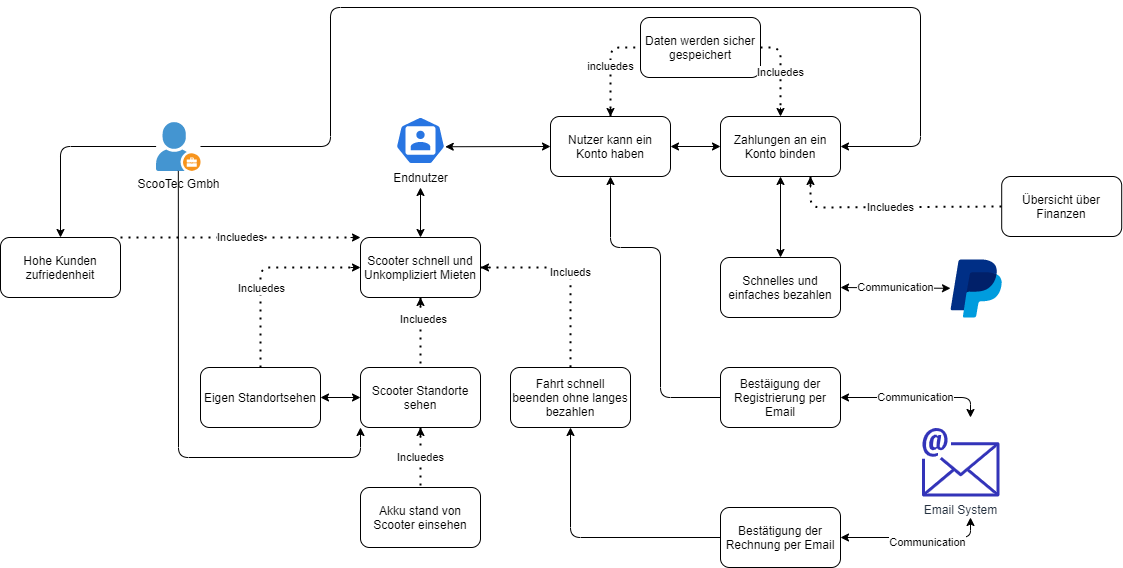

The diagram above was exported from draw.io. Its source (the exported page's mxGraphModel, read from the mxfile embedded in the PNG):
<mxGraphModel dx="2019" dy="607" grid="1" gridSize="10" guides="1" tooltips="1" connect="1" arrows="1" fold="1" page="1" pageScale="1" pageWidth="980" pageHeight="1390" math="0" shadow="0">
  <root>
    <mxCell id="e1vdK2RYZMYPIhqgn8HJ-0" />
    <mxCell id="e1vdK2RYZMYPIhqgn8HJ-1" parent="e1vdK2RYZMYPIhqgn8HJ-0" />
    <mxCell id="e1vdK2RYZMYPIhqgn8HJ-2" value="" style="html=1;dashed=0;whitespace=wrap;fillColor=#2875E2;strokeColor=#ffffff;points=[[0.005,0.63,0],[0.1,0.2,0],[0.9,0.2,0],[0.5,0,0],[0.995,0.63,0],[0.72,0.99,0],[0.5,1,0],[0.28,0.99,0]];shape=mxgraph.kubernetes.icon;prIcon=user" parent="e1vdK2RYZMYPIhqgn8HJ-1" vertex="1">
      <mxGeometry x="165" y="189" width="50" height="48" as="geometry" />
    </mxCell>
    <mxCell id="e1vdK2RYZMYPIhqgn8HJ-3" value="Endnutzer" style="text;html=1;align=center;verticalAlign=middle;resizable=0;points=[];autosize=1;" parent="e1vdK2RYZMYPIhqgn8HJ-1" vertex="1">
      <mxGeometry x="155" y="240" width="70" height="20" as="geometry" />
    </mxCell>
    <mxCell id="e1vdK2RYZMYPIhqgn8HJ-13" value="&lt;span&gt;Nutzer kann ein Konto haben&lt;/span&gt;" style="rounded=1;whiteSpace=wrap;html=1;strokeColor=#000000;fillColor=none;" parent="e1vdK2RYZMYPIhqgn8HJ-1" vertex="1">
      <mxGeometry x="320" y="189" width="120" height="60" as="geometry" />
    </mxCell>
    <mxCell id="e1vdK2RYZMYPIhqgn8HJ-14" value="&lt;span style=&quot;font-family: &amp;#34;helvetica&amp;#34;&quot;&gt;Daten werden sicher gespeichert&lt;br&gt;&lt;/span&gt;" style="rounded=1;whiteSpace=wrap;html=1;strokeColor=#000000;fillColor=none;" parent="e1vdK2RYZMYPIhqgn8HJ-1" vertex="1">
      <mxGeometry x="410" y="90" width="120" height="60" as="geometry" />
    </mxCell>
    <mxCell id="e1vdK2RYZMYPIhqgn8HJ-15" value="&lt;span style=&quot;text-align: left&quot;&gt;Zahlungen an ein Konto binden&lt;/span&gt;" style="rounded=1;whiteSpace=wrap;html=1;strokeColor=#000000;fillColor=none;" parent="e1vdK2RYZMYPIhqgn8HJ-1" vertex="1">
      <mxGeometry x="490" y="189" width="120" height="60" as="geometry" />
    </mxCell>
    <mxCell id="e1vdK2RYZMYPIhqgn8HJ-23" value="&lt;span style=&quot;text-align: left&quot;&gt;Schnelles und einfaches bezahlen&lt;/span&gt;" style="rounded=1;whiteSpace=wrap;html=1;strokeColor=#000000;fillColor=none;" parent="e1vdK2RYZMYPIhqgn8HJ-1" vertex="1">
      <mxGeometry x="490" y="330" width="120" height="60" as="geometry" />
    </mxCell>
    <mxCell id="e1vdK2RYZMYPIhqgn8HJ-24" value="&lt;span&gt;Scooter Standorte sehen&lt;/span&gt;" style="rounded=1;whiteSpace=wrap;html=1;strokeColor=#000000;fillColor=none;" parent="e1vdK2RYZMYPIhqgn8HJ-1" vertex="1">
      <mxGeometry x="130" y="440" width="120" height="60" as="geometry" />
    </mxCell>
    <mxCell id="e1vdK2RYZMYPIhqgn8HJ-25" value="&lt;span style=&quot;text-align: left&quot;&gt;Eigen Standortsehen&lt;/span&gt;" style="rounded=1;whiteSpace=wrap;html=1;strokeColor=#000000;fillColor=none;" parent="e1vdK2RYZMYPIhqgn8HJ-1" vertex="1">
      <mxGeometry x="-30" y="440" width="120" height="60" as="geometry" />
    </mxCell>
    <mxCell id="e1vdK2RYZMYPIhqgn8HJ-26" style="edgeStyle=orthogonalEdgeStyle;rounded=0;orthogonalLoop=1;jettySize=auto;html=1;exitX=0.5;exitY=1;exitDx=0;exitDy=0;strokeColor=#000000;" parent="e1vdK2RYZMYPIhqgn8HJ-1" source="e1vdK2RYZMYPIhqgn8HJ-25" target="e1vdK2RYZMYPIhqgn8HJ-25" edge="1">
      <mxGeometry relative="1" as="geometry" />
    </mxCell>
    <mxCell id="e1vdK2RYZMYPIhqgn8HJ-27" value="Akku stand von Scooter einsehen" style="rounded=1;whiteSpace=wrap;html=1;strokeColor=#000000;fillColor=none;" parent="e1vdK2RYZMYPIhqgn8HJ-1" vertex="1">
      <mxGeometry x="130" y="560" width="120" height="60" as="geometry" />
    </mxCell>
    <mxCell id="e1vdK2RYZMYPIhqgn8HJ-28" value="" style="dashed=0;outlineConnect=0;html=1;align=center;labelPosition=center;verticalLabelPosition=bottom;verticalAlign=top;shape=mxgraph.weblogos.paypal;strokeColor=#000000;fillColor=none;" parent="e1vdK2RYZMYPIhqgn8HJ-1" vertex="1">
      <mxGeometry x="720" y="332" width="51.2" height="58" as="geometry" />
    </mxCell>
    <mxCell id="e1vdK2RYZMYPIhqgn8HJ-29" value="Email System" style="outlineConnect=0;fontColor=#232F3E;gradientColor=none;fillColor=#3334B9;strokeColor=none;dashed=0;verticalLabelPosition=bottom;verticalAlign=top;align=center;html=1;fontSize=12;fontStyle=0;aspect=fixed;pointerEvents=1;shape=mxgraph.aws4.email;" parent="e1vdK2RYZMYPIhqgn8HJ-1" vertex="1">
      <mxGeometry x="691.2" y="500" width="78" height="69" as="geometry" />
    </mxCell>
    <mxCell id="e1vdK2RYZMYPIhqgn8HJ-30" value="Scooter schnell und Unkompliziert Mieten" style="rounded=1;whiteSpace=wrap;html=1;strokeColor=#000000;fillColor=none;" parent="e1vdK2RYZMYPIhqgn8HJ-1" vertex="1">
      <mxGeometry x="130" y="310" width="120" height="60" as="geometry" />
    </mxCell>
    <mxCell id="e1vdK2RYZMYPIhqgn8HJ-32" value="" style="endArrow=none;dashed=1;html=1;dashPattern=1 3;strokeWidth=2;exitX=0.5;exitY=1;exitDx=0;exitDy=0;entryX=0.5;entryY=0;entryDx=0;entryDy=0;" parent="e1vdK2RYZMYPIhqgn8HJ-1" source="e1vdK2RYZMYPIhqgn8HJ-30" target="e1vdK2RYZMYPIhqgn8HJ-24" edge="1">
      <mxGeometry width="50" height="50" relative="1" as="geometry">
        <mxPoint x="450" y="400" as="sourcePoint" />
        <mxPoint x="500" y="350" as="targetPoint" />
      </mxGeometry>
    </mxCell>
    <mxCell id="e1vdK2RYZMYPIhqgn8HJ-33" value="Incluedes" style="edgeLabel;html=1;align=center;verticalAlign=middle;resizable=0;points=[];" parent="e1vdK2RYZMYPIhqgn8HJ-32" vertex="1" connectable="0">
      <mxGeometry x="-0.3943" y="2" relative="1" as="geometry">
        <mxPoint as="offset" />
      </mxGeometry>
    </mxCell>
    <mxCell id="e1vdK2RYZMYPIhqgn8HJ-35" value="" style="endArrow=none;dashed=1;html=1;dashPattern=1 3;strokeWidth=2;entryX=0;entryY=0.5;entryDx=0;entryDy=0;exitX=0.5;exitY=0;exitDx=0;exitDy=0;" parent="e1vdK2RYZMYPIhqgn8HJ-1" source="e1vdK2RYZMYPIhqgn8HJ-25" target="e1vdK2RYZMYPIhqgn8HJ-30" edge="1">
      <mxGeometry width="50" height="50" relative="1" as="geometry">
        <mxPoint x="450" y="400" as="sourcePoint" />
        <mxPoint x="500" y="350" as="targetPoint" />
        <Array as="points">
          <mxPoint x="30" y="340" />
        </Array>
      </mxGeometry>
    </mxCell>
    <mxCell id="e1vdK2RYZMYPIhqgn8HJ-36" value="Incluedes" style="edgeLabel;html=1;align=center;verticalAlign=middle;resizable=0;points=[];" parent="e1vdK2RYZMYPIhqgn8HJ-35" vertex="1" connectable="0">
      <mxGeometry x="-0.202" relative="1" as="geometry">
        <mxPoint as="offset" />
      </mxGeometry>
    </mxCell>
    <mxCell id="e1vdK2RYZMYPIhqgn8HJ-38" value="" style="endArrow=classic;startArrow=classic;html=1;strokeColor=#000000;exitX=0.5;exitY=0;exitDx=0;exitDy=0;" parent="e1vdK2RYZMYPIhqgn8HJ-1" source="e1vdK2RYZMYPIhqgn8HJ-30" target="e1vdK2RYZMYPIhqgn8HJ-3" edge="1">
      <mxGeometry width="50" height="50" relative="1" as="geometry">
        <mxPoint x="390" y="430" as="sourcePoint" />
        <mxPoint x="440" y="380" as="targetPoint" />
      </mxGeometry>
    </mxCell>
    <mxCell id="e1vdK2RYZMYPIhqgn8HJ-39" value="" style="endArrow=classic;startArrow=classic;html=1;strokeColor=#000000;exitX=0.995;exitY=0.63;exitDx=0;exitDy=0;exitPerimeter=0;entryX=0;entryY=0.5;entryDx=0;entryDy=0;" parent="e1vdK2RYZMYPIhqgn8HJ-1" source="e1vdK2RYZMYPIhqgn8HJ-2" target="e1vdK2RYZMYPIhqgn8HJ-13" edge="1">
      <mxGeometry width="50" height="50" relative="1" as="geometry">
        <mxPoint x="390" y="430" as="sourcePoint" />
        <mxPoint x="440" y="380" as="targetPoint" />
      </mxGeometry>
    </mxCell>
    <mxCell id="e1vdK2RYZMYPIhqgn8HJ-40" value="Bestäigung der Registrierung per Email" style="rounded=1;whiteSpace=wrap;html=1;strokeColor=#000000;fillColor=none;" parent="e1vdK2RYZMYPIhqgn8HJ-1" vertex="1">
      <mxGeometry x="490" y="440" width="120" height="60" as="geometry" />
    </mxCell>
    <mxCell id="e1vdK2RYZMYPIhqgn8HJ-41" value="" style="endArrow=classic;startArrow=classic;html=1;strokeColor=#000000;entryX=1;entryY=0.5;entryDx=0;entryDy=0;" parent="e1vdK2RYZMYPIhqgn8HJ-1" target="e1vdK2RYZMYPIhqgn8HJ-54" edge="1">
      <mxGeometry width="50" height="50" relative="1" as="geometry">
        <mxPoint x="740" y="590" as="sourcePoint" />
        <mxPoint x="270" y="740" as="targetPoint" />
        <Array as="points">
          <mxPoint x="740" y="610" />
        </Array>
      </mxGeometry>
    </mxCell>
    <mxCell id="e1vdK2RYZMYPIhqgn8HJ-42" value="Communication" style="edgeLabel;html=1;align=center;verticalAlign=middle;resizable=0;points=[];" parent="e1vdK2RYZMYPIhqgn8HJ-41" vertex="1" connectable="0">
      <mxGeometry x="-0.1493" y="4" relative="1" as="geometry">
        <mxPoint as="offset" />
      </mxGeometry>
    </mxCell>
    <mxCell id="e1vdK2RYZMYPIhqgn8HJ-43" value="Communication" style="endArrow=classic;startArrow=classic;html=1;strokeColor=#000000;entryX=1;entryY=0.5;entryDx=0;entryDy=0;" parent="e1vdK2RYZMYPIhqgn8HJ-1" edge="1">
      <mxGeometry width="50" height="50" relative="1" as="geometry">
        <mxPoint x="740" y="490" as="sourcePoint" />
        <mxPoint x="610" y="470" as="targetPoint" />
        <Array as="points">
          <mxPoint x="740" y="470" />
        </Array>
      </mxGeometry>
    </mxCell>
    <mxCell id="e1vdK2RYZMYPIhqgn8HJ-44" value="Communication" style="endArrow=classic;startArrow=classic;html=1;strokeColor=#000000;exitX=1;exitY=0.5;exitDx=0;exitDy=0;" parent="e1vdK2RYZMYPIhqgn8HJ-1" source="e1vdK2RYZMYPIhqgn8HJ-23" target="e1vdK2RYZMYPIhqgn8HJ-28" edge="1">
      <mxGeometry width="50" height="50" relative="1" as="geometry">
        <mxPoint x="350" y="202" as="sourcePoint" />
        <mxPoint x="400" y="152" as="targetPoint" />
      </mxGeometry>
    </mxCell>
    <mxCell id="e1vdK2RYZMYPIhqgn8HJ-45" value="Incluedes" style="endArrow=none;dashed=1;html=1;dashPattern=1 3;strokeWidth=2;exitX=0.5;exitY=1;exitDx=0;exitDy=0;entryX=0.5;entryY=0;entryDx=0;entryDy=0;" parent="e1vdK2RYZMYPIhqgn8HJ-1" source="e1vdK2RYZMYPIhqgn8HJ-24" target="e1vdK2RYZMYPIhqgn8HJ-27" edge="1">
      <mxGeometry width="50" height="50" relative="1" as="geometry">
        <mxPoint x="390" y="490" as="sourcePoint" />
        <mxPoint x="440" y="440" as="targetPoint" />
      </mxGeometry>
    </mxCell>
    <mxCell id="e1vdK2RYZMYPIhqgn8HJ-48" value="" style="endArrow=classic;startArrow=classic;html=1;strokeColor=#000000;entryX=1;entryY=0.5;entryDx=0;entryDy=0;exitX=0;exitY=0.5;exitDx=0;exitDy=0;" parent="e1vdK2RYZMYPIhqgn8HJ-1" source="e1vdK2RYZMYPIhqgn8HJ-24" target="e1vdK2RYZMYPIhqgn8HJ-25" edge="1">
      <mxGeometry width="50" height="50" relative="1" as="geometry">
        <mxPoint x="390" y="410" as="sourcePoint" />
        <mxPoint x="440" y="360" as="targetPoint" />
      </mxGeometry>
    </mxCell>
    <mxCell id="e1vdK2RYZMYPIhqgn8HJ-49" value="" style="endArrow=classic;startArrow=classic;html=1;strokeColor=#000000;exitX=1;exitY=0.5;exitDx=0;exitDy=0;entryX=0;entryY=0.5;entryDx=0;entryDy=0;" parent="e1vdK2RYZMYPIhqgn8HJ-1" source="e1vdK2RYZMYPIhqgn8HJ-13" target="e1vdK2RYZMYPIhqgn8HJ-15" edge="1">
      <mxGeometry width="50" height="50" relative="1" as="geometry">
        <mxPoint x="390" y="420" as="sourcePoint" />
        <mxPoint x="440" y="370" as="targetPoint" />
      </mxGeometry>
    </mxCell>
    <mxCell id="e1vdK2RYZMYPIhqgn8HJ-50" value="incluedes" style="endArrow=none;dashed=1;html=1;dashPattern=1 3;strokeWidth=2;entryX=0;entryY=0.5;entryDx=0;entryDy=0;exitX=0.5;exitY=0;exitDx=0;exitDy=0;" parent="e1vdK2RYZMYPIhqgn8HJ-1" source="e1vdK2RYZMYPIhqgn8HJ-13" target="e1vdK2RYZMYPIhqgn8HJ-14" edge="1">
      <mxGeometry width="50" height="50" relative="1" as="geometry">
        <mxPoint x="390" y="300" as="sourcePoint" />
        <mxPoint x="440" y="250" as="targetPoint" />
        <Array as="points">
          <mxPoint x="380" y="120" />
        </Array>
      </mxGeometry>
    </mxCell>
    <mxCell id="e1vdK2RYZMYPIhqgn8HJ-51" value="Incluedes" style="endArrow=none;dashed=1;html=1;dashPattern=1 3;strokeWidth=2;exitX=1;exitY=0.5;exitDx=0;exitDy=0;entryX=0.5;entryY=0;entryDx=0;entryDy=0;" parent="e1vdK2RYZMYPIhqgn8HJ-1" source="e1vdK2RYZMYPIhqgn8HJ-14" target="e1vdK2RYZMYPIhqgn8HJ-15" edge="1">
      <mxGeometry width="50" height="50" relative="1" as="geometry">
        <mxPoint x="390" y="300" as="sourcePoint" />
        <mxPoint x="440" y="250" as="targetPoint" />
        <Array as="points">
          <mxPoint x="550" y="120" />
        </Array>
      </mxGeometry>
    </mxCell>
    <mxCell id="e1vdK2RYZMYPIhqgn8HJ-52" value="" style="endArrow=classic;startArrow=classic;html=1;strokeColor=#000000;entryX=0.5;entryY=1;entryDx=0;entryDy=0;exitX=0.5;exitY=0;exitDx=0;exitDy=0;" parent="e1vdK2RYZMYPIhqgn8HJ-1" source="e1vdK2RYZMYPIhqgn8HJ-23" target="e1vdK2RYZMYPIhqgn8HJ-15" edge="1">
      <mxGeometry width="50" height="50" relative="1" as="geometry">
        <mxPoint x="410" y="340" as="sourcePoint" />
        <mxPoint x="460" y="290" as="targetPoint" />
      </mxGeometry>
    </mxCell>
    <mxCell id="e1vdK2RYZMYPIhqgn8HJ-54" value="&lt;span style=&quot;font-family: &amp;#34;helvetica&amp;#34; ; text-align: left&quot;&gt;Bestätigung der Rechnung per Email&lt;br&gt;&lt;/span&gt;" style="rounded=1;whiteSpace=wrap;html=1;strokeColor=#000000;fillColor=none;" parent="e1vdK2RYZMYPIhqgn8HJ-1" vertex="1">
      <mxGeometry x="490" y="580" width="120" height="60" as="geometry" />
    </mxCell>
    <mxCell id="e1vdK2RYZMYPIhqgn8HJ-55" value="Fahrt schnell&lt;br&gt;beenden ohne langes&lt;br&gt;bezahlen" style="rounded=1;whiteSpace=wrap;html=1;strokeColor=#000000;fillColor=none;" parent="e1vdK2RYZMYPIhqgn8HJ-1" vertex="1">
      <mxGeometry x="280" y="440" width="120" height="60" as="geometry" />
    </mxCell>
    <mxCell id="e1vdK2RYZMYPIhqgn8HJ-57" value="Inclueds" style="endArrow=none;dashed=1;html=1;dashPattern=1 3;strokeWidth=2;exitX=1;exitY=0.5;exitDx=0;exitDy=0;entryX=0.5;entryY=0;entryDx=0;entryDy=0;" parent="e1vdK2RYZMYPIhqgn8HJ-1" source="e1vdK2RYZMYPIhqgn8HJ-30" target="e1vdK2RYZMYPIhqgn8HJ-55" edge="1">
      <mxGeometry width="50" height="50" relative="1" as="geometry">
        <mxPoint x="390" y="490" as="sourcePoint" />
        <mxPoint x="440" y="440" as="targetPoint" />
        <Array as="points">
          <mxPoint x="340" y="340" />
        </Array>
      </mxGeometry>
    </mxCell>
    <mxCell id="e1vdK2RYZMYPIhqgn8HJ-59" value="" style="endArrow=classic;html=1;strokeColor=#000000;entryX=1;entryY=0.5;entryDx=0;entryDy=0;" parent="e1vdK2RYZMYPIhqgn8HJ-1" target="e1vdK2RYZMYPIhqgn8HJ-30" edge="1">
      <mxGeometry width="50" height="50" relative="1" as="geometry">
        <mxPoint x="260" y="340" as="sourcePoint" />
        <mxPoint x="340" y="370" as="targetPoint" />
      </mxGeometry>
    </mxCell>
    <mxCell id="e1vdK2RYZMYPIhqgn8HJ-60" value="" style="endArrow=classic;html=1;strokeColor=#000000;entryX=0;entryY=0.5;entryDx=0;entryDy=0;" parent="e1vdK2RYZMYPIhqgn8HJ-1" target="e1vdK2RYZMYPIhqgn8HJ-30" edge="1">
      <mxGeometry width="50" height="50" relative="1" as="geometry">
        <mxPoint x="120" y="340" as="sourcePoint" />
        <mxPoint x="340" y="370" as="targetPoint" />
      </mxGeometry>
    </mxCell>
    <mxCell id="e1vdK2RYZMYPIhqgn8HJ-61" value="" style="endArrow=classic;html=1;strokeColor=#000000;entryX=0.5;entryY=1;entryDx=0;entryDy=0;" parent="e1vdK2RYZMYPIhqgn8HJ-1" target="e1vdK2RYZMYPIhqgn8HJ-30" edge="1">
      <mxGeometry width="50" height="50" relative="1" as="geometry">
        <mxPoint x="190" y="380" as="sourcePoint" />
        <mxPoint x="340" y="370" as="targetPoint" />
      </mxGeometry>
    </mxCell>
    <mxCell id="e1vdK2RYZMYPIhqgn8HJ-62" value="" style="endArrow=classic;html=1;strokeColor=#000000;entryX=0.5;entryY=1;entryDx=0;entryDy=0;" parent="e1vdK2RYZMYPIhqgn8HJ-1" target="e1vdK2RYZMYPIhqgn8HJ-24" edge="1">
      <mxGeometry width="50" height="50" relative="1" as="geometry">
        <mxPoint x="190" y="510" as="sourcePoint" />
        <mxPoint x="340" y="450" as="targetPoint" />
      </mxGeometry>
    </mxCell>
    <mxCell id="e1vdK2RYZMYPIhqgn8HJ-63" value="" style="endArrow=classic;html=1;strokeColor=#000000;entryX=0.5;entryY=0;entryDx=0;entryDy=0;" parent="e1vdK2RYZMYPIhqgn8HJ-1" target="e1vdK2RYZMYPIhqgn8HJ-13" edge="1">
      <mxGeometry width="50" height="50" relative="1" as="geometry">
        <mxPoint x="380" y="180" as="sourcePoint" />
        <mxPoint x="560" y="230" as="targetPoint" />
      </mxGeometry>
    </mxCell>
    <mxCell id="e1vdK2RYZMYPIhqgn8HJ-64" value="" style="endArrow=classic;html=1;strokeColor=#000000;entryX=0.5;entryY=0;entryDx=0;entryDy=0;" parent="e1vdK2RYZMYPIhqgn8HJ-1" target="e1vdK2RYZMYPIhqgn8HJ-15" edge="1">
      <mxGeometry width="50" height="50" relative="1" as="geometry">
        <mxPoint x="550" y="180" as="sourcePoint" />
        <mxPoint x="560" y="230" as="targetPoint" />
      </mxGeometry>
    </mxCell>
    <mxCell id="e1vdK2RYZMYPIhqgn8HJ-65" value="" style="endArrow=classic;html=1;strokeColor=#000000;exitX=0;exitY=0.5;exitDx=0;exitDy=0;entryX=0.5;entryY=1;entryDx=0;entryDy=0;" parent="e1vdK2RYZMYPIhqgn8HJ-1" source="e1vdK2RYZMYPIhqgn8HJ-54" target="e1vdK2RYZMYPIhqgn8HJ-55" edge="1">
      <mxGeometry width="50" height="50" relative="1" as="geometry">
        <mxPoint x="360" y="550" as="sourcePoint" />
        <mxPoint x="410" y="500" as="targetPoint" />
        <Array as="points">
          <mxPoint x="340" y="610" />
        </Array>
      </mxGeometry>
    </mxCell>
    <mxCell id="e1vdK2RYZMYPIhqgn8HJ-66" value="" style="endArrow=classic;html=1;strokeColor=#000000;entryX=0.5;entryY=1;entryDx=0;entryDy=0;exitX=0;exitY=0.5;exitDx=0;exitDy=0;" parent="e1vdK2RYZMYPIhqgn8HJ-1" source="e1vdK2RYZMYPIhqgn8HJ-40" target="e1vdK2RYZMYPIhqgn8HJ-13" edge="1">
      <mxGeometry width="50" height="50" relative="1" as="geometry">
        <mxPoint x="360" y="440" as="sourcePoint" />
        <mxPoint x="380" y="280" as="targetPoint" />
        <Array as="points">
          <mxPoint x="430" y="470" />
          <mxPoint x="430" y="320" />
          <mxPoint x="380" y="320" />
        </Array>
      </mxGeometry>
    </mxCell>
    <mxCell id="e1vdK2RYZMYPIhqgn8HJ-67" value="ScooTec Gmbh" style="shadow=0;dashed=0;html=1;strokeColor=none;fillColor=#4495D1;labelPosition=center;verticalLabelPosition=bottom;verticalAlign=top;align=center;outlineConnect=0;shape=mxgraph.veeam.company_owner;" parent="e1vdK2RYZMYPIhqgn8HJ-1" vertex="1">
      <mxGeometry x="-74.39999999999998" y="194.6" width="44.4" height="48.8" as="geometry" />
    </mxCell>
    <mxCell id="e1vdK2RYZMYPIhqgn8HJ-68" value="Hohe Kunden zufriedenheit" style="rounded=1;whiteSpace=wrap;html=1;strokeColor=#000000;fillColor=none;" parent="e1vdK2RYZMYPIhqgn8HJ-1" vertex="1">
      <mxGeometry x="-230" y="310" width="120" height="60" as="geometry" />
    </mxCell>
    <mxCell id="e1vdK2RYZMYPIhqgn8HJ-70" value="Incluedes" style="endArrow=none;dashed=1;html=1;dashPattern=1 3;strokeWidth=2;exitX=1;exitY=0;exitDx=0;exitDy=0;entryX=0;entryY=0;entryDx=0;entryDy=0;" parent="e1vdK2RYZMYPIhqgn8HJ-1" source="e1vdK2RYZMYPIhqgn8HJ-68" target="e1vdK2RYZMYPIhqgn8HJ-30" edge="1">
      <mxGeometry width="50" height="50" relative="1" as="geometry">
        <mxPoint x="310" y="410" as="sourcePoint" />
        <mxPoint x="360" y="360" as="targetPoint" />
      </mxGeometry>
    </mxCell>
    <mxCell id="e1vdK2RYZMYPIhqgn8HJ-71" value="" style="endArrow=classic;html=1;strokeColor=#000000;entryX=0;entryY=0;entryDx=0;entryDy=0;" parent="e1vdK2RYZMYPIhqgn8HJ-1" target="e1vdK2RYZMYPIhqgn8HJ-30" edge="1">
      <mxGeometry width="50" height="50" relative="1" as="geometry">
        <mxPoint x="120" y="310" as="sourcePoint" />
        <mxPoint x="360" y="360" as="targetPoint" />
      </mxGeometry>
    </mxCell>
    <mxCell id="e1vdK2RYZMYPIhqgn8HJ-72" value="" style="endArrow=classic;html=1;strokeColor=#000000;entryX=1;entryY=0.5;entryDx=0;entryDy=0;" parent="e1vdK2RYZMYPIhqgn8HJ-1" source="e1vdK2RYZMYPIhqgn8HJ-67" target="e1vdK2RYZMYPIhqgn8HJ-15" edge="1">
      <mxGeometry width="50" height="50" relative="1" as="geometry">
        <mxPoint x="310" y="410" as="sourcePoint" />
        <mxPoint x="360" y="360" as="targetPoint" />
        <Array as="points">
          <mxPoint x="100" y="219" />
          <mxPoint x="100" y="80" />
          <mxPoint x="690" y="80" />
          <mxPoint x="690" y="219" />
        </Array>
      </mxGeometry>
    </mxCell>
    <mxCell id="e1vdK2RYZMYPIhqgn8HJ-73" value="Übersicht über Finanzen" style="rounded=1;whiteSpace=wrap;html=1;strokeColor=#000000;fillColor=none;" parent="e1vdK2RYZMYPIhqgn8HJ-1" vertex="1">
      <mxGeometry x="771.2" y="249" width="120" height="60" as="geometry" />
    </mxCell>
    <mxCell id="e1vdK2RYZMYPIhqgn8HJ-74" value="Incluedes" style="endArrow=none;dashed=1;html=1;dashPattern=1 3;strokeWidth=2;entryX=0;entryY=0.5;entryDx=0;entryDy=0;exitX=0.75;exitY=1;exitDx=0;exitDy=0;" parent="e1vdK2RYZMYPIhqgn8HJ-1" source="e1vdK2RYZMYPIhqgn8HJ-15" target="e1vdK2RYZMYPIhqgn8HJ-73" edge="1">
      <mxGeometry width="50" height="50" relative="1" as="geometry">
        <mxPoint x="310" y="400" as="sourcePoint" />
        <mxPoint x="360" y="350" as="targetPoint" />
        <Array as="points">
          <mxPoint x="580" y="280" />
        </Array>
      </mxGeometry>
    </mxCell>
    <mxCell id="e1vdK2RYZMYPIhqgn8HJ-75" value="" style="endArrow=classic;html=1;strokeColor=#000000;entryX=0.75;entryY=1;entryDx=0;entryDy=0;" parent="e1vdK2RYZMYPIhqgn8HJ-1" target="e1vdK2RYZMYPIhqgn8HJ-15" edge="1">
      <mxGeometry width="50" height="50" relative="1" as="geometry">
        <mxPoint x="580" y="260" as="sourcePoint" />
        <mxPoint x="360" y="350" as="targetPoint" />
      </mxGeometry>
    </mxCell>
    <mxCell id="e1vdK2RYZMYPIhqgn8HJ-76" value="" style="endArrow=classic;html=1;strokeColor=#000000;entryX=0.5;entryY=0;entryDx=0;entryDy=0;" parent="e1vdK2RYZMYPIhqgn8HJ-1" source="e1vdK2RYZMYPIhqgn8HJ-67" target="e1vdK2RYZMYPIhqgn8HJ-68" edge="1">
      <mxGeometry width="50" height="50" relative="1" as="geometry">
        <mxPoint x="310" y="400" as="sourcePoint" />
        <mxPoint x="360" y="350" as="targetPoint" />
        <Array as="points">
          <mxPoint x="-170" y="219" />
        </Array>
      </mxGeometry>
    </mxCell>
    <mxCell id="e1vdK2RYZMYPIhqgn8HJ-77" value="" style="endArrow=classic;html=1;strokeColor=#000000;entryX=0;entryY=1;entryDx=0;entryDy=0;" parent="e1vdK2RYZMYPIhqgn8HJ-1" source="e1vdK2RYZMYPIhqgn8HJ-67" target="e1vdK2RYZMYPIhqgn8HJ-24" edge="1">
      <mxGeometry width="50" height="50" relative="1" as="geometry">
        <mxPoint x="310" y="510" as="sourcePoint" />
        <mxPoint x="360" y="460" as="targetPoint" />
        <Array as="points">
          <mxPoint x="-52" y="530" />
          <mxPoint x="130" y="530" />
        </Array>
      </mxGeometry>
    </mxCell>
  </root>
</mxGraphModel>